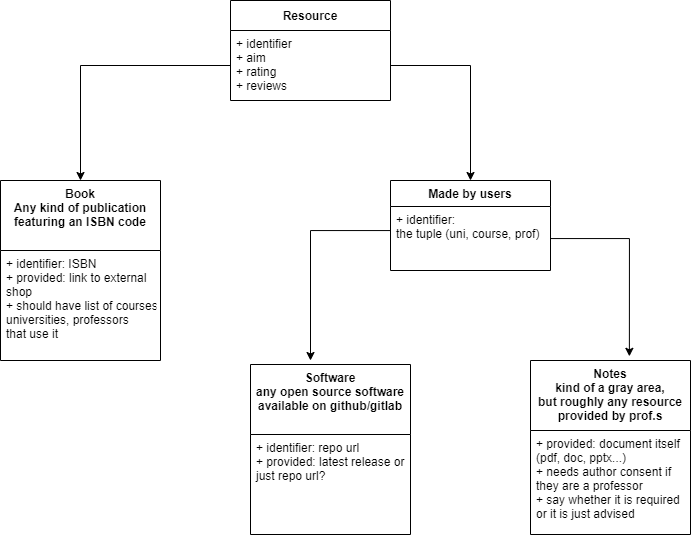

The diagram above was exported from draw.io. Its source (the exported page's mxGraphModel, read from the mxfile embedded in the PNG):
<mxGraphModel dx="922" dy="759" grid="1" gridSize="10" guides="1" tooltips="1" connect="1" arrows="1" fold="1" page="1" pageScale="1" pageWidth="850" pageHeight="1100" math="0" shadow="0">
  <root>
    <mxCell id="0" />
    <mxCell id="1" parent="0" />
    <mxCell id="PZ9piYDimuRyXfDXamoq-9" value="Book&#10;Any kind of publication&#10;featuring an ISBN code" style="swimlane;fontStyle=1;align=center;verticalAlign=top;childLayout=stackLayout;horizontal=1;startSize=70;horizontalStack=0;resizeParent=1;resizeParentMax=0;resizeLast=0;collapsible=1;marginBottom=0;fillColor=none;" parent="1" vertex="1">
      <mxGeometry x="130" y="200" width="160" height="180" as="geometry" />
    </mxCell>
    <mxCell id="PZ9piYDimuRyXfDXamoq-10" value="+ identifier: ISBN&#10;+ provided: link to external&#10;shop&#10;+ should have list of courses,&#10;universities, professors&#10;that use it" style="text;strokeColor=none;fillColor=none;align=left;verticalAlign=top;spacingLeft=4;spacingRight=4;overflow=hidden;rotatable=0;points=[[0,0.5],[1,0.5]];portConstraint=eastwest;" parent="PZ9piYDimuRyXfDXamoq-9" vertex="1">
      <mxGeometry y="70" width="160" height="110" as="geometry" />
    </mxCell>
    <mxCell id="2" style="edgeStyle=orthogonalEdgeStyle;rounded=0;orthogonalLoop=1;jettySize=auto;html=1;entryX=0.5;entryY=0;entryDx=0;entryDy=0;" parent="1" source="PZ9piYDimuRyXfDXamoq-2" target="PZ9piYDimuRyXfDXamoq-9" edge="1">
      <mxGeometry relative="1" as="geometry" />
    </mxCell>
    <mxCell id="PZ9piYDimuRyXfDXamoq-1" value="Resource" style="swimlane;fontStyle=1;childLayout=stackLayout;horizontal=1;startSize=30;fillColor=none;horizontalStack=0;resizeParent=1;resizeParentMax=0;resizeLast=0;collapsible=1;marginBottom=0;" parent="1" vertex="1">
      <mxGeometry x="360" y="20" width="160" height="100" as="geometry" />
    </mxCell>
    <mxCell id="PZ9piYDimuRyXfDXamoq-2" value="+ identifier&#10;+ aim&#10;+ rating&#10;+ reviews" style="text;strokeColor=none;fillColor=none;align=left;verticalAlign=top;spacingLeft=4;spacingRight=4;overflow=hidden;rotatable=0;points=[[0,0.5],[1,0.5]];portConstraint=eastwest;" parent="PZ9piYDimuRyXfDXamoq-1" vertex="1">
      <mxGeometry y="30" width="160" height="70" as="geometry" />
    </mxCell>
    <mxCell id="12" style="edgeStyle=orthogonalEdgeStyle;rounded=0;orthogonalLoop=1;jettySize=auto;html=1;entryX=0.5;entryY=0;entryDx=0;entryDy=0;" edge="1" parent="1" source="PZ9piYDimuRyXfDXamoq-2">
      <mxGeometry relative="1" as="geometry">
        <mxPoint x="600" y="200" as="targetPoint" />
      </mxGeometry>
    </mxCell>
    <mxCell id="13" style="edgeStyle=orthogonalEdgeStyle;rounded=0;orthogonalLoop=1;jettySize=auto;html=1;" edge="1" parent="1">
      <mxGeometry relative="1" as="geometry">
        <mxPoint x="440" y="380" as="targetPoint" />
        <mxPoint x="520" y="250.05882352941182" as="sourcePoint" />
      </mxGeometry>
    </mxCell>
    <mxCell id="18" value="Made by users" style="swimlane;fontStyle=1;childLayout=stackLayout;horizontal=1;startSize=26;fillColor=none;horizontalStack=0;resizeParent=1;resizeParentMax=0;resizeLast=0;collapsible=1;marginBottom=0;" vertex="1" parent="1">
      <mxGeometry x="520" y="200" width="160" height="90" as="geometry" />
    </mxCell>
    <mxCell id="19" value="+ identifier: &#10;the tuple (uni, course, prof)" style="text;strokeColor=none;fillColor=none;align=left;verticalAlign=top;spacingLeft=4;spacingRight=4;overflow=hidden;rotatable=0;points=[[0,0.5],[1,0.5]];portConstraint=eastwest;" vertex="1" parent="18">
      <mxGeometry y="26" width="160" height="64" as="geometry" />
    </mxCell>
    <mxCell id="PZ9piYDimuRyXfDXamoq-13" value="Software&#10;any open source software&#10;available on github/gitlab" style="swimlane;fontStyle=1;align=center;verticalAlign=top;childLayout=stackLayout;horizontal=1;startSize=70;horizontalStack=0;resizeParent=1;resizeParentMax=0;resizeLast=0;collapsible=1;marginBottom=0;fillColor=none;" parent="1" vertex="1">
      <mxGeometry x="380" y="384" width="160" height="170" as="geometry" />
    </mxCell>
    <mxCell id="PZ9piYDimuRyXfDXamoq-14" value="+ identifier: repo url&#10;+ provided: latest release or&#10;just repo url?" style="text;strokeColor=none;fillColor=none;align=left;verticalAlign=top;spacingLeft=4;spacingRight=4;overflow=hidden;rotatable=0;points=[[0,0.5],[1,0.5]];portConstraint=eastwest;" parent="PZ9piYDimuRyXfDXamoq-13" vertex="1">
      <mxGeometry y="70" width="160" height="100" as="geometry" />
    </mxCell>
    <mxCell id="PZ9piYDimuRyXfDXamoq-5" value="Notes&#10;kind of a gray area,&#10;but roughly any resource&#10;provided by prof.s" style="swimlane;fontStyle=1;align=center;verticalAlign=top;childLayout=stackLayout;horizontal=1;startSize=70;horizontalStack=0;resizeParent=1;resizeParentMax=0;resizeLast=0;collapsible=1;marginBottom=0;fillColor=none;" parent="1" vertex="1">
      <mxGeometry x="660" y="380" width="160" height="174" as="geometry" />
    </mxCell>
    <mxCell id="PZ9piYDimuRyXfDXamoq-6" value="+ provided: document itself&#10;(pdf, doc, pptx...)&#10;+ needs author consent if&#10;they are a professor&#10;+ say whether it is required&#10;or it is just advised" style="text;strokeColor=none;fillColor=none;align=left;verticalAlign=top;spacingLeft=4;spacingRight=4;overflow=hidden;rotatable=0;points=[[0,0.5],[1,0.5]];portConstraint=eastwest;" parent="PZ9piYDimuRyXfDXamoq-5" vertex="1">
      <mxGeometry y="70" width="160" height="104" as="geometry" />
    </mxCell>
    <mxCell id="22" style="edgeStyle=orthogonalEdgeStyle;rounded=0;orthogonalLoop=1;jettySize=auto;html=1;entryX=0.618;entryY=-0.024;entryDx=0;entryDy=0;entryPerimeter=0;" edge="1" parent="1" source="19" target="PZ9piYDimuRyXfDXamoq-5">
      <mxGeometry relative="1" as="geometry">
        <mxPoint x="760" y="370" as="targetPoint" />
      </mxGeometry>
    </mxCell>
  </root>
</mxGraphModel>